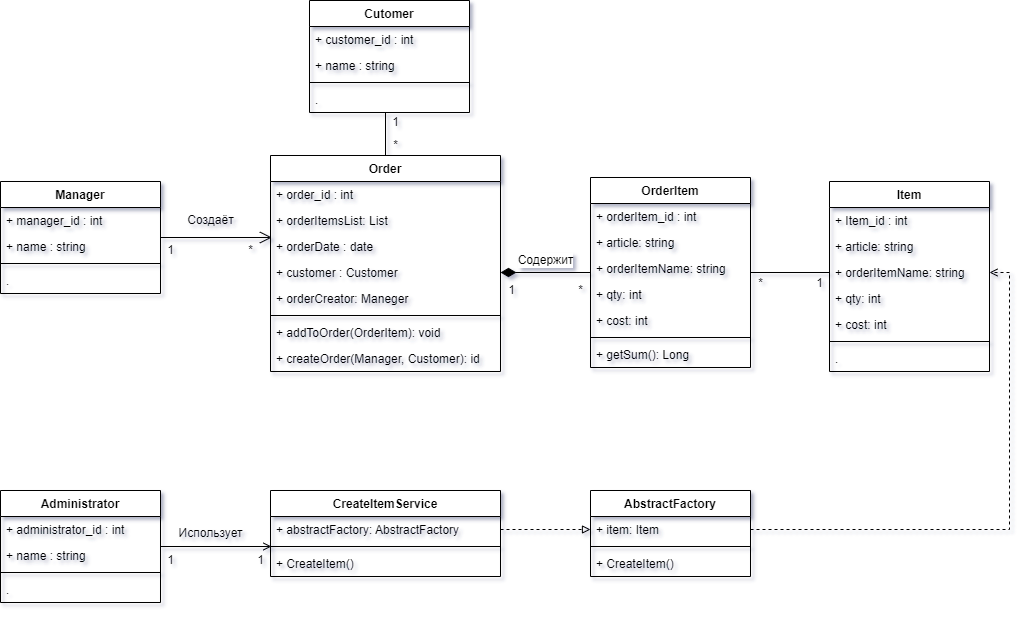

The diagram above was exported from draw.io. Its source (the exported page's mxGraphModel, read from the mxfile embedded in the PNG):
<mxGraphModel dx="1220" dy="12" grid="1" gridSize="10" guides="1" tooltips="1" connect="1" arrows="1" fold="1" page="1" pageScale="1" pageWidth="850" pageHeight="1100" background="none" math="0" shadow="0">
  <root>
    <mxCell id="0" />
    <mxCell id="1" parent="0" />
    <mxCell id="V4WeQ5pqDnFkGtsyuHQ3-27" value="Order" style="swimlane;fontStyle=1;align=center;verticalAlign=top;childLayout=stackLayout;horizontal=1;startSize=26;horizontalStack=0;resizeParent=1;resizeParentMax=0;resizeLast=0;collapsible=1;marginBottom=0;" parent="1" vertex="1">
      <mxGeometry x="280" y="1275" width="230" height="216" as="geometry" />
    </mxCell>
    <mxCell id="V4WeQ5pqDnFkGtsyuHQ3-28" value="+ order_id : int" style="text;strokeColor=none;fillColor=none;align=left;verticalAlign=top;spacingLeft=4;spacingRight=4;overflow=hidden;rotatable=0;points=[[0,0.5],[1,0.5]];portConstraint=eastwest;" parent="V4WeQ5pqDnFkGtsyuHQ3-27" vertex="1">
      <mxGeometry y="26" width="230" height="26" as="geometry" />
    </mxCell>
    <mxCell id="V4WeQ5pqDnFkGtsyuHQ3-132" value="+ orderItemsList: List" style="text;strokeColor=none;fillColor=none;align=left;verticalAlign=top;spacingLeft=4;spacingRight=4;overflow=hidden;rotatable=0;points=[[0,0.5],[1,0.5]];portConstraint=eastwest;" parent="V4WeQ5pqDnFkGtsyuHQ3-27" vertex="1">
      <mxGeometry y="52" width="230" height="26" as="geometry" />
    </mxCell>
    <mxCell id="V4WeQ5pqDnFkGtsyuHQ3-31" value="+ orderDate : date" style="text;strokeColor=none;fillColor=none;align=left;verticalAlign=top;spacingLeft=4;spacingRight=4;overflow=hidden;rotatable=0;points=[[0,0.5],[1,0.5]];portConstraint=eastwest;" parent="V4WeQ5pqDnFkGtsyuHQ3-27" vertex="1">
      <mxGeometry y="78" width="230" height="26" as="geometry" />
    </mxCell>
    <mxCell id="V4WeQ5pqDnFkGtsyuHQ3-33" value="+ customer : Customer" style="text;strokeColor=none;fillColor=none;align=left;verticalAlign=top;spacingLeft=4;spacingRight=4;overflow=hidden;rotatable=0;points=[[0,0.5],[1,0.5]];portConstraint=eastwest;" parent="V4WeQ5pqDnFkGtsyuHQ3-27" vertex="1">
      <mxGeometry y="104" width="230" height="26" as="geometry" />
    </mxCell>
    <mxCell id="V4WeQ5pqDnFkGtsyuHQ3-34" value="+ orderCreator: Maneger" style="text;strokeColor=none;fillColor=none;align=left;verticalAlign=top;spacingLeft=4;spacingRight=4;overflow=hidden;rotatable=0;points=[[0,0.5],[1,0.5]];portConstraint=eastwest;" parent="V4WeQ5pqDnFkGtsyuHQ3-27" vertex="1">
      <mxGeometry y="130" width="230" height="26" as="geometry" />
    </mxCell>
    <mxCell id="V4WeQ5pqDnFkGtsyuHQ3-29" value="" style="line;strokeWidth=1;fillColor=none;align=left;verticalAlign=middle;spacingTop=-1;spacingLeft=3;spacingRight=3;rotatable=0;labelPosition=right;points=[];portConstraint=eastwest;" parent="V4WeQ5pqDnFkGtsyuHQ3-27" vertex="1">
      <mxGeometry y="156" width="230" height="8" as="geometry" />
    </mxCell>
    <mxCell id="V4WeQ5pqDnFkGtsyuHQ3-30" value="+ addToOrder(OrderItem): void" style="text;strokeColor=none;fillColor=none;align=left;verticalAlign=top;spacingLeft=4;spacingRight=4;overflow=hidden;rotatable=0;points=[[0,0.5],[1,0.5]];portConstraint=eastwest;" parent="V4WeQ5pqDnFkGtsyuHQ3-27" vertex="1">
      <mxGeometry y="164" width="230" height="26" as="geometry" />
    </mxCell>
    <mxCell id="V4WeQ5pqDnFkGtsyuHQ3-127" value="+ createOrder(Manager, Customer): id" style="text;strokeColor=none;fillColor=none;align=left;verticalAlign=top;spacingLeft=4;spacingRight=4;overflow=hidden;rotatable=0;points=[[0,0.5],[1,0.5]];portConstraint=eastwest;" parent="V4WeQ5pqDnFkGtsyuHQ3-27" vertex="1">
      <mxGeometry y="190" width="230" height="26" as="geometry" />
    </mxCell>
    <mxCell id="V4WeQ5pqDnFkGtsyuHQ3-54" style="edgeStyle=orthogonalEdgeStyle;rounded=0;orthogonalLoop=1;jettySize=auto;html=1;entryX=0.5;entryY=0;entryDx=0;entryDy=0;fontSize=12;endArrow=none;endFill=0;exitX=0.475;exitY=1;exitDx=0;exitDy=0;exitPerimeter=0;" parent="1" source="V4WeQ5pqDnFkGtsyuHQ3-50" target="V4WeQ5pqDnFkGtsyuHQ3-27" edge="1">
      <mxGeometry relative="1" as="geometry" />
    </mxCell>
    <mxCell id="V4WeQ5pqDnFkGtsyuHQ3-59" style="edgeStyle=orthogonalEdgeStyle;rounded=0;orthogonalLoop=1;jettySize=auto;html=1;entryX=0.006;entryY=0.154;entryDx=0;entryDy=0;entryPerimeter=0;fontSize=12;endArrow=open;endFill=0;endSize=10;" parent="1" source="V4WeQ5pqDnFkGtsyuHQ3-41" target="V4WeQ5pqDnFkGtsyuHQ3-31" edge="1">
      <mxGeometry relative="1" as="geometry" />
    </mxCell>
    <mxCell id="V4WeQ5pqDnFkGtsyuHQ3-41" value="Manager" style="swimlane;fontStyle=1;align=center;verticalAlign=top;childLayout=stackLayout;horizontal=1;startSize=26;horizontalStack=0;resizeParent=1;resizeParentMax=0;resizeLast=0;collapsible=1;marginBottom=0;fontSize=12;" parent="1" vertex="1">
      <mxGeometry x="10" y="1301" width="160" height="112" as="geometry" />
    </mxCell>
    <mxCell id="V4WeQ5pqDnFkGtsyuHQ3-42" value="+ manager_id : int" style="text;strokeColor=none;fillColor=none;align=left;verticalAlign=top;spacingLeft=4;spacingRight=4;overflow=hidden;rotatable=0;points=[[0,0.5],[1,0.5]];portConstraint=eastwest;fontSize=12;" parent="V4WeQ5pqDnFkGtsyuHQ3-41" vertex="1">
      <mxGeometry y="26" width="160" height="26" as="geometry" />
    </mxCell>
    <mxCell id="V4WeQ5pqDnFkGtsyuHQ3-45" value="+ name : string" style="text;strokeColor=none;fillColor=none;align=left;verticalAlign=top;spacingLeft=4;spacingRight=4;overflow=hidden;rotatable=0;points=[[0,0.5],[1,0.5]];portConstraint=eastwest;fontSize=12;" parent="V4WeQ5pqDnFkGtsyuHQ3-41" vertex="1">
      <mxGeometry y="52" width="160" height="26" as="geometry" />
    </mxCell>
    <mxCell id="V4WeQ5pqDnFkGtsyuHQ3-43" value="" style="line;strokeWidth=1;fillColor=none;align=left;verticalAlign=middle;spacingTop=-1;spacingLeft=3;spacingRight=3;rotatable=0;labelPosition=right;points=[];portConstraint=eastwest;fontSize=12;" parent="V4WeQ5pqDnFkGtsyuHQ3-41" vertex="1">
      <mxGeometry y="78" width="160" height="8" as="geometry" />
    </mxCell>
    <mxCell id="V4WeQ5pqDnFkGtsyuHQ3-44" value="." style="text;strokeColor=none;fillColor=none;align=left;verticalAlign=top;spacingLeft=4;spacingRight=4;overflow=hidden;rotatable=0;points=[[0,0.5],[1,0.5]];portConstraint=eastwest;fontSize=12;" parent="V4WeQ5pqDnFkGtsyuHQ3-41" vertex="1">
      <mxGeometry y="86" width="160" height="26" as="geometry" />
    </mxCell>
    <mxCell id="V4WeQ5pqDnFkGtsyuHQ3-46" value="Cutomer" style="swimlane;fontStyle=1;align=center;verticalAlign=top;childLayout=stackLayout;horizontal=1;startSize=26;horizontalStack=0;resizeParent=1;resizeParentMax=0;resizeLast=0;collapsible=1;marginBottom=0;fontSize=12;" parent="1" vertex="1">
      <mxGeometry x="319" y="1120" width="160" height="112" as="geometry" />
    </mxCell>
    <mxCell id="V4WeQ5pqDnFkGtsyuHQ3-47" value="+ customer_id : int" style="text;strokeColor=none;fillColor=none;align=left;verticalAlign=top;spacingLeft=4;spacingRight=4;overflow=hidden;rotatable=0;points=[[0,0.5],[1,0.5]];portConstraint=eastwest;fontSize=12;" parent="V4WeQ5pqDnFkGtsyuHQ3-46" vertex="1">
      <mxGeometry y="26" width="160" height="26" as="geometry" />
    </mxCell>
    <mxCell id="V4WeQ5pqDnFkGtsyuHQ3-48" value="+ name : string" style="text;strokeColor=none;fillColor=none;align=left;verticalAlign=top;spacingLeft=4;spacingRight=4;overflow=hidden;rotatable=0;points=[[0,0.5],[1,0.5]];portConstraint=eastwest;fontSize=12;" parent="V4WeQ5pqDnFkGtsyuHQ3-46" vertex="1">
      <mxGeometry y="52" width="160" height="26" as="geometry" />
    </mxCell>
    <mxCell id="V4WeQ5pqDnFkGtsyuHQ3-49" value="" style="line;strokeWidth=1;fillColor=none;align=left;verticalAlign=middle;spacingTop=-1;spacingLeft=3;spacingRight=3;rotatable=0;labelPosition=right;points=[];portConstraint=eastwest;fontSize=12;" parent="V4WeQ5pqDnFkGtsyuHQ3-46" vertex="1">
      <mxGeometry y="78" width="160" height="8" as="geometry" />
    </mxCell>
    <mxCell id="V4WeQ5pqDnFkGtsyuHQ3-50" value="." style="text;strokeColor=none;fillColor=none;align=left;verticalAlign=top;spacingLeft=4;spacingRight=4;overflow=hidden;rotatable=0;points=[[0,0.5],[1,0.5]];portConstraint=eastwest;fontSize=12;" parent="V4WeQ5pqDnFkGtsyuHQ3-46" vertex="1">
      <mxGeometry y="86" width="160" height="26" as="geometry" />
    </mxCell>
    <mxCell id="V4WeQ5pqDnFkGtsyuHQ3-57" value="1" style="text;html=1;align=center;verticalAlign=middle;resizable=0;points=[];autosize=1;strokeColor=none;fillColor=none;fontSize=12;" parent="1" vertex="1">
      <mxGeometry x="395" y="1232" width="20" height="20" as="geometry" />
    </mxCell>
    <mxCell id="V4WeQ5pqDnFkGtsyuHQ3-58" value="*" style="text;html=1;align=center;verticalAlign=middle;resizable=0;points=[];autosize=1;strokeColor=none;fillColor=none;fontSize=12;" parent="1" vertex="1">
      <mxGeometry x="395" y="1255" width="20" height="20" as="geometry" />
    </mxCell>
    <mxCell id="V4WeQ5pqDnFkGtsyuHQ3-61" value="1" style="text;html=1;align=center;verticalAlign=middle;resizable=0;points=[];autosize=1;strokeColor=none;fillColor=none;fontSize=12;" parent="1" vertex="1">
      <mxGeometry x="170" y="1360" width="20" height="20" as="geometry" />
    </mxCell>
    <mxCell id="V4WeQ5pqDnFkGtsyuHQ3-94" style="edgeStyle=orthogonalEdgeStyle;rounded=0;orthogonalLoop=1;jettySize=auto;html=1;entryX=1;entryY=0.5;entryDx=0;entryDy=0;fontSize=12;endArrow=diamondThin;endFill=1;strokeWidth=1;endSize=13;" parent="1" source="V4WeQ5pqDnFkGtsyuHQ3-63" target="V4WeQ5pqDnFkGtsyuHQ3-33" edge="1">
      <mxGeometry relative="1" as="geometry" />
    </mxCell>
    <mxCell id="V4WeQ5pqDnFkGtsyuHQ3-63" value="OrderItem" style="swimlane;fontStyle=1;align=center;verticalAlign=top;childLayout=stackLayout;horizontal=1;startSize=26;horizontalStack=0;resizeParent=1;resizeParentMax=0;resizeLast=0;collapsible=1;marginBottom=0;" parent="1" vertex="1">
      <mxGeometry x="600" y="1297" width="160" height="190" as="geometry" />
    </mxCell>
    <mxCell id="V4WeQ5pqDnFkGtsyuHQ3-64" value="+ orderItem_id : int" style="text;strokeColor=none;fillColor=none;align=left;verticalAlign=top;spacingLeft=4;spacingRight=4;overflow=hidden;rotatable=0;points=[[0,0.5],[1,0.5]];portConstraint=eastwest;" parent="V4WeQ5pqDnFkGtsyuHQ3-63" vertex="1">
      <mxGeometry y="26" width="160" height="26" as="geometry" />
    </mxCell>
    <mxCell id="V4WeQ5pqDnFkGtsyuHQ3-65" value="+ article: string" style="text;strokeColor=none;fillColor=none;align=left;verticalAlign=top;spacingLeft=4;spacingRight=4;overflow=hidden;rotatable=0;points=[[0,0.5],[1,0.5]];portConstraint=eastwest;" parent="V4WeQ5pqDnFkGtsyuHQ3-63" vertex="1">
      <mxGeometry y="52" width="160" height="26" as="geometry" />
    </mxCell>
    <mxCell id="V4WeQ5pqDnFkGtsyuHQ3-66" value="+ orderItemName: string" style="text;strokeColor=none;fillColor=none;align=left;verticalAlign=top;spacingLeft=4;spacingRight=4;overflow=hidden;rotatable=0;points=[[0,0.5],[1,0.5]];portConstraint=eastwest;" parent="V4WeQ5pqDnFkGtsyuHQ3-63" vertex="1">
      <mxGeometry y="78" width="160" height="26" as="geometry" />
    </mxCell>
    <mxCell id="V4WeQ5pqDnFkGtsyuHQ3-67" value="+ qty: int" style="text;strokeColor=none;fillColor=none;align=left;verticalAlign=top;spacingLeft=4;spacingRight=4;overflow=hidden;rotatable=0;points=[[0,0.5],[1,0.5]];portConstraint=eastwest;" parent="V4WeQ5pqDnFkGtsyuHQ3-63" vertex="1">
      <mxGeometry y="104" width="160" height="26" as="geometry" />
    </mxCell>
    <mxCell id="V4WeQ5pqDnFkGtsyuHQ3-71" value="+ cost: int" style="text;strokeColor=none;fillColor=none;align=left;verticalAlign=top;spacingLeft=4;spacingRight=4;overflow=hidden;rotatable=0;points=[[0,0.5],[1,0.5]];portConstraint=eastwest;" parent="V4WeQ5pqDnFkGtsyuHQ3-63" vertex="1">
      <mxGeometry y="130" width="160" height="26" as="geometry" />
    </mxCell>
    <mxCell id="V4WeQ5pqDnFkGtsyuHQ3-68" value="" style="line;strokeWidth=1;fillColor=none;align=left;verticalAlign=middle;spacingTop=-1;spacingLeft=3;spacingRight=3;rotatable=0;labelPosition=right;points=[];portConstraint=eastwest;" parent="V4WeQ5pqDnFkGtsyuHQ3-63" vertex="1">
      <mxGeometry y="156" width="160" height="8" as="geometry" />
    </mxCell>
    <mxCell id="V4WeQ5pqDnFkGtsyuHQ3-69" value="+ getSum(): Long" style="text;strokeColor=none;fillColor=none;align=left;verticalAlign=top;spacingLeft=4;spacingRight=4;overflow=hidden;rotatable=0;points=[[0,0.5],[1,0.5]];portConstraint=eastwest;" parent="V4WeQ5pqDnFkGtsyuHQ3-63" vertex="1">
      <mxGeometry y="164" width="160" height="26" as="geometry" />
    </mxCell>
    <mxCell id="V4WeQ5pqDnFkGtsyuHQ3-72" value="Item" style="swimlane;fontStyle=1;align=center;verticalAlign=top;childLayout=stackLayout;horizontal=1;startSize=26;horizontalStack=0;resizeParent=1;resizeParentMax=0;resizeLast=0;collapsible=1;marginBottom=0;" parent="1" vertex="1">
      <mxGeometry x="839" y="1301" width="160" height="190" as="geometry" />
    </mxCell>
    <mxCell id="V4WeQ5pqDnFkGtsyuHQ3-73" value="+ Item_id : int" style="text;strokeColor=none;fillColor=none;align=left;verticalAlign=top;spacingLeft=4;spacingRight=4;overflow=hidden;rotatable=0;points=[[0,0.5],[1,0.5]];portConstraint=eastwest;" parent="V4WeQ5pqDnFkGtsyuHQ3-72" vertex="1">
      <mxGeometry y="26" width="160" height="26" as="geometry" />
    </mxCell>
    <mxCell id="V4WeQ5pqDnFkGtsyuHQ3-74" value="+ article: string" style="text;strokeColor=none;fillColor=none;align=left;verticalAlign=top;spacingLeft=4;spacingRight=4;overflow=hidden;rotatable=0;points=[[0,0.5],[1,0.5]];portConstraint=eastwest;" parent="V4WeQ5pqDnFkGtsyuHQ3-72" vertex="1">
      <mxGeometry y="52" width="160" height="26" as="geometry" />
    </mxCell>
    <mxCell id="V4WeQ5pqDnFkGtsyuHQ3-75" value="+ orderItemName: string" style="text;strokeColor=none;fillColor=none;align=left;verticalAlign=top;spacingLeft=4;spacingRight=4;overflow=hidden;rotatable=0;points=[[0,0.5],[1,0.5]];portConstraint=eastwest;" parent="V4WeQ5pqDnFkGtsyuHQ3-72" vertex="1">
      <mxGeometry y="78" width="160" height="26" as="geometry" />
    </mxCell>
    <mxCell id="V4WeQ5pqDnFkGtsyuHQ3-76" value="+ qty: int" style="text;strokeColor=none;fillColor=none;align=left;verticalAlign=top;spacingLeft=4;spacingRight=4;overflow=hidden;rotatable=0;points=[[0,0.5],[1,0.5]];portConstraint=eastwest;" parent="V4WeQ5pqDnFkGtsyuHQ3-72" vertex="1">
      <mxGeometry y="104" width="160" height="26" as="geometry" />
    </mxCell>
    <mxCell id="V4WeQ5pqDnFkGtsyuHQ3-77" value="+ cost: int" style="text;strokeColor=none;fillColor=none;align=left;verticalAlign=top;spacingLeft=4;spacingRight=4;overflow=hidden;rotatable=0;points=[[0,0.5],[1,0.5]];portConstraint=eastwest;" parent="V4WeQ5pqDnFkGtsyuHQ3-72" vertex="1">
      <mxGeometry y="130" width="160" height="26" as="geometry" />
    </mxCell>
    <mxCell id="V4WeQ5pqDnFkGtsyuHQ3-78" value="" style="line;strokeWidth=1;fillColor=none;align=left;verticalAlign=middle;spacingTop=-1;spacingLeft=3;spacingRight=3;rotatable=0;labelPosition=right;points=[];portConstraint=eastwest;" parent="V4WeQ5pqDnFkGtsyuHQ3-72" vertex="1">
      <mxGeometry y="156" width="160" height="8" as="geometry" />
    </mxCell>
    <mxCell id="V4WeQ5pqDnFkGtsyuHQ3-79" value="." style="text;strokeColor=none;fillColor=none;align=left;verticalAlign=top;spacingLeft=4;spacingRight=4;overflow=hidden;rotatable=0;points=[[0,0.5],[1,0.5]];portConstraint=eastwest;" parent="V4WeQ5pqDnFkGtsyuHQ3-72" vertex="1">
      <mxGeometry y="164" width="160" height="26" as="geometry" />
    </mxCell>
    <mxCell id="V4WeQ5pqDnFkGtsyuHQ3-90" value="" style="endArrow=none;html=1;rounded=0;fontSize=12;entryX=0;entryY=0.5;entryDx=0;entryDy=0;" parent="1" target="V4WeQ5pqDnFkGtsyuHQ3-75" edge="1">
      <mxGeometry width="50" height="50" relative="1" as="geometry">
        <mxPoint x="760" y="1392" as="sourcePoint" />
        <mxPoint x="670" y="1530" as="targetPoint" />
      </mxGeometry>
    </mxCell>
    <mxCell id="V4WeQ5pqDnFkGtsyuHQ3-91" value="1" style="text;html=1;align=center;verticalAlign=middle;resizable=0;points=[];autosize=1;strokeColor=none;fillColor=none;fontSize=12;" parent="1" vertex="1">
      <mxGeometry x="819" y="1393" width="20" height="20" as="geometry" />
    </mxCell>
    <mxCell id="V4WeQ5pqDnFkGtsyuHQ3-92" value="*" style="text;html=1;align=center;verticalAlign=middle;resizable=0;points=[];autosize=1;strokeColor=none;fillColor=none;fontSize=12;" parent="1" vertex="1">
      <mxGeometry x="760" y="1393" width="20" height="20" as="geometry" />
    </mxCell>
    <mxCell id="V4WeQ5pqDnFkGtsyuHQ3-95" value="Содержит" style="edgeLabel;html=1;align=center;verticalAlign=middle;resizable=0;points=[];fontSize=12;" parent="1" vertex="1" connectable="0">
      <mxGeometry x="560" y="1379.995172413793" as="geometry">
        <mxPoint x="-6" as="offset" />
      </mxGeometry>
    </mxCell>
    <mxCell id="V4WeQ5pqDnFkGtsyuHQ3-96" value="1" style="text;html=1;align=center;verticalAlign=middle;resizable=0;points=[];autosize=1;strokeColor=none;fillColor=none;fontSize=12;" parent="1" vertex="1">
      <mxGeometry x="511" y="1400" width="20" height="20" as="geometry" />
    </mxCell>
    <mxCell id="V4WeQ5pqDnFkGtsyuHQ3-97" value="*" style="text;html=1;align=center;verticalAlign=middle;resizable=0;points=[];autosize=1;strokeColor=none;fillColor=none;fontSize=12;" parent="1" vertex="1">
      <mxGeometry x="580" y="1400" width="20" height="20" as="geometry" />
    </mxCell>
    <mxCell id="V4WeQ5pqDnFkGtsyuHQ3-128" value="Создаёт" style="text;html=1;align=center;verticalAlign=middle;resizable=0;points=[];autosize=1;strokeColor=none;fillColor=none;fontSize=12;" parent="1" vertex="1">
      <mxGeometry x="190" y="1330" width="60" height="20" as="geometry" />
    </mxCell>
    <mxCell id="V4WeQ5pqDnFkGtsyuHQ3-129" value="*" style="text;html=1;align=center;verticalAlign=middle;resizable=0;points=[];autosize=1;strokeColor=none;fillColor=none;fontSize=12;" parent="1" vertex="1">
      <mxGeometry x="250" y="1360" width="20" height="20" as="geometry" />
    </mxCell>
    <mxCell id="DGEt5i4Jp_sCQqA_TKNQ-20" style="edgeStyle=orthogonalEdgeStyle;rounded=0;orthogonalLoop=1;jettySize=auto;html=1;entryX=0;entryY=0.5;entryDx=0;entryDy=0;dashed=1;exitX=1;exitY=0.5;exitDx=0;exitDy=0;endArrow=block;endFill=0;" edge="1" parent="1" source="DGEt5i4Jp_sCQqA_TKNQ-2" target="DGEt5i4Jp_sCQqA_TKNQ-18">
      <mxGeometry relative="1" as="geometry" />
    </mxCell>
    <mxCell id="DGEt5i4Jp_sCQqA_TKNQ-1" value="CreateItemService" style="swimlane;fontStyle=1;align=center;verticalAlign=top;childLayout=stackLayout;horizontal=1;startSize=26;horizontalStack=0;resizeParent=1;resizeParentMax=0;resizeLast=0;collapsible=1;marginBottom=0;" vertex="1" parent="1">
      <mxGeometry x="280" y="1610" width="230" height="86" as="geometry" />
    </mxCell>
    <mxCell id="DGEt5i4Jp_sCQqA_TKNQ-2" value="+ abstractFactory: AbstractFactory&#10; " style="text;strokeColor=none;fillColor=none;align=left;verticalAlign=top;spacingLeft=4;spacingRight=4;overflow=hidden;rotatable=0;points=[[0,0.5],[1,0.5]];portConstraint=eastwest;" vertex="1" parent="DGEt5i4Jp_sCQqA_TKNQ-1">
      <mxGeometry y="26" width="230" height="26" as="geometry" />
    </mxCell>
    <mxCell id="DGEt5i4Jp_sCQqA_TKNQ-7" value="" style="line;strokeWidth=1;fillColor=none;align=left;verticalAlign=middle;spacingTop=-1;spacingLeft=3;spacingRight=3;rotatable=0;labelPosition=right;points=[];portConstraint=eastwest;" vertex="1" parent="DGEt5i4Jp_sCQqA_TKNQ-1">
      <mxGeometry y="52" width="230" height="8" as="geometry" />
    </mxCell>
    <mxCell id="DGEt5i4Jp_sCQqA_TKNQ-8" value="+ CreateItem()" style="text;strokeColor=none;fillColor=none;align=left;verticalAlign=top;spacingLeft=4;spacingRight=4;overflow=hidden;rotatable=0;points=[[0,0.5],[1,0.5]];portConstraint=eastwest;" vertex="1" parent="DGEt5i4Jp_sCQqA_TKNQ-1">
      <mxGeometry y="60" width="230" height="26" as="geometry" />
    </mxCell>
    <mxCell id="DGEt5i4Jp_sCQqA_TKNQ-19" style="edgeStyle=orthogonalEdgeStyle;rounded=0;orthogonalLoop=1;jettySize=auto;html=1;entryX=1;entryY=0.5;entryDx=0;entryDy=0;exitX=1;exitY=0.5;exitDx=0;exitDy=0;dashed=1;endArrow=open;endFill=0;" edge="1" parent="1" source="DGEt5i4Jp_sCQqA_TKNQ-18" target="V4WeQ5pqDnFkGtsyuHQ3-75">
      <mxGeometry relative="1" as="geometry" />
    </mxCell>
    <mxCell id="DGEt5i4Jp_sCQqA_TKNQ-10" value="AbstractFactory" style="swimlane;fontStyle=1;align=center;verticalAlign=top;childLayout=stackLayout;horizontal=1;startSize=26;horizontalStack=0;resizeParent=1;resizeParentMax=0;resizeLast=0;collapsible=1;marginBottom=0;" vertex="1" parent="1">
      <mxGeometry x="600" y="1610" width="160" height="86" as="geometry" />
    </mxCell>
    <mxCell id="DGEt5i4Jp_sCQqA_TKNQ-18" value="+ item: Item" style="text;strokeColor=none;fillColor=none;align=left;verticalAlign=top;spacingLeft=4;spacingRight=4;overflow=hidden;rotatable=0;points=[[0,0.5],[1,0.5]];portConstraint=eastwest;" vertex="1" parent="DGEt5i4Jp_sCQqA_TKNQ-10">
      <mxGeometry y="26" width="160" height="26" as="geometry" />
    </mxCell>
    <mxCell id="DGEt5i4Jp_sCQqA_TKNQ-16" value="" style="line;strokeWidth=1;fillColor=none;align=left;verticalAlign=middle;spacingTop=-1;spacingLeft=3;spacingRight=3;rotatable=0;labelPosition=right;points=[];portConstraint=eastwest;" vertex="1" parent="DGEt5i4Jp_sCQqA_TKNQ-10">
      <mxGeometry y="52" width="160" height="8" as="geometry" />
    </mxCell>
    <mxCell id="DGEt5i4Jp_sCQqA_TKNQ-17" value="+ CreateItem()" style="text;strokeColor=none;fillColor=none;align=left;verticalAlign=top;spacingLeft=4;spacingRight=4;overflow=hidden;rotatable=0;points=[[0,0.5],[1,0.5]];portConstraint=eastwest;" vertex="1" parent="DGEt5i4Jp_sCQqA_TKNQ-10">
      <mxGeometry y="60" width="160" height="26" as="geometry" />
    </mxCell>
    <mxCell id="DGEt5i4Jp_sCQqA_TKNQ-26" style="edgeStyle=orthogonalEdgeStyle;rounded=0;orthogonalLoop=1;jettySize=auto;html=1;entryX=0.004;entryY=-0.154;entryDx=0;entryDy=0;entryPerimeter=0;endArrow=open;endFill=0;" edge="1" parent="1" source="DGEt5i4Jp_sCQqA_TKNQ-21" target="DGEt5i4Jp_sCQqA_TKNQ-8">
      <mxGeometry relative="1" as="geometry" />
    </mxCell>
    <mxCell id="DGEt5i4Jp_sCQqA_TKNQ-21" value="Administrator" style="swimlane;fontStyle=1;align=center;verticalAlign=top;childLayout=stackLayout;horizontal=1;startSize=26;horizontalStack=0;resizeParent=1;resizeParentMax=0;resizeLast=0;collapsible=1;marginBottom=0;fontSize=12;" vertex="1" parent="1">
      <mxGeometry x="10" y="1610" width="160" height="112" as="geometry" />
    </mxCell>
    <mxCell id="DGEt5i4Jp_sCQqA_TKNQ-22" value="+ administrator_id : int" style="text;strokeColor=none;fillColor=none;align=left;verticalAlign=top;spacingLeft=4;spacingRight=4;overflow=hidden;rotatable=0;points=[[0,0.5],[1,0.5]];portConstraint=eastwest;fontSize=12;" vertex="1" parent="DGEt5i4Jp_sCQqA_TKNQ-21">
      <mxGeometry y="26" width="160" height="26" as="geometry" />
    </mxCell>
    <mxCell id="DGEt5i4Jp_sCQqA_TKNQ-23" value="+ name : string" style="text;strokeColor=none;fillColor=none;align=left;verticalAlign=top;spacingLeft=4;spacingRight=4;overflow=hidden;rotatable=0;points=[[0,0.5],[1,0.5]];portConstraint=eastwest;fontSize=12;" vertex="1" parent="DGEt5i4Jp_sCQqA_TKNQ-21">
      <mxGeometry y="52" width="160" height="26" as="geometry" />
    </mxCell>
    <mxCell id="DGEt5i4Jp_sCQqA_TKNQ-24" value="" style="line;strokeWidth=1;fillColor=none;align=left;verticalAlign=middle;spacingTop=-1;spacingLeft=3;spacingRight=3;rotatable=0;labelPosition=right;points=[];portConstraint=eastwest;fontSize=12;" vertex="1" parent="DGEt5i4Jp_sCQqA_TKNQ-21">
      <mxGeometry y="78" width="160" height="8" as="geometry" />
    </mxCell>
    <mxCell id="DGEt5i4Jp_sCQqA_TKNQ-25" value="." style="text;strokeColor=none;fillColor=none;align=left;verticalAlign=top;spacingLeft=4;spacingRight=4;overflow=hidden;rotatable=0;points=[[0,0.5],[1,0.5]];portConstraint=eastwest;fontSize=12;" vertex="1" parent="DGEt5i4Jp_sCQqA_TKNQ-21">
      <mxGeometry y="86" width="160" height="26" as="geometry" />
    </mxCell>
    <mxCell id="DGEt5i4Jp_sCQqA_TKNQ-27" value="Использует" style="text;html=1;align=center;verticalAlign=middle;resizable=0;points=[];autosize=1;strokeColor=none;fillColor=none;fontSize=12;" vertex="1" parent="1">
      <mxGeometry x="180" y="1643" width="80" height="20" as="geometry" />
    </mxCell>
    <mxCell id="DGEt5i4Jp_sCQqA_TKNQ-28" value="1" style="text;html=1;align=center;verticalAlign=middle;resizable=0;points=[];autosize=1;strokeColor=none;fillColor=none;fontSize=12;" vertex="1" parent="1">
      <mxGeometry x="170" y="1670" width="20" height="20" as="geometry" />
    </mxCell>
    <mxCell id="DGEt5i4Jp_sCQqA_TKNQ-29" value="1" style="text;html=1;align=center;verticalAlign=middle;resizable=0;points=[];autosize=1;strokeColor=none;fillColor=none;fontSize=12;" vertex="1" parent="1">
      <mxGeometry x="260" y="1670" width="20" height="20" as="geometry" />
    </mxCell>
  </root>
</mxGraphModel>